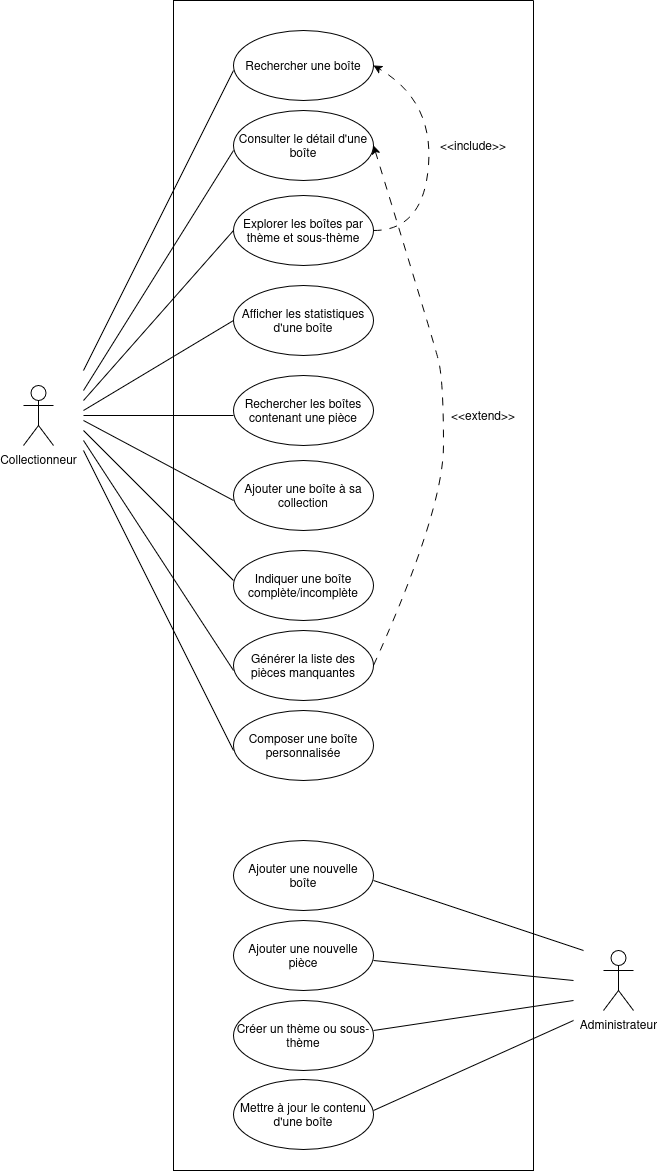

The diagram above was exported from draw.io. Its source (the exported page's mxGraphModel, read from the mxfile embedded in the PNG):
<mxGraphModel dx="1426" dy="801" grid="1" gridSize="10" guides="1" tooltips="1" connect="1" arrows="1" fold="1" page="1" pageScale="1" pageWidth="827" pageHeight="1169" math="0" shadow="0">
  <root>
    <mxCell id="0" />
    <mxCell id="1" parent="0" />
    <mxCell id="Kz7GoI-Si0rAsdFuFUkZ-3" parent="1" style="ellipse;whiteSpace=wrap;html=1;" value="Rechercher une boîte" vertex="1">
      <mxGeometry height="70" width="140" x="240" y="50" as="geometry" />
    </mxCell>
    <mxCell id="Kz7GoI-Si0rAsdFuFUkZ-4" parent="1" style="ellipse;whiteSpace=wrap;html=1;" value="Consulter le détail d'une boîte" vertex="1">
      <mxGeometry height="70" width="140" x="240" y="130" as="geometry" />
    </mxCell>
    <mxCell id="Kz7GoI-Si0rAsdFuFUkZ-5" parent="1" style="ellipse;whiteSpace=wrap;html=1;" value="Explorer les boîtes par thème et sous-thème" vertex="1">
      <mxGeometry height="70" width="140" x="240" y="215" as="geometry" />
    </mxCell>
    <mxCell id="Kz7GoI-Si0rAsdFuFUkZ-6" parent="1" style="ellipse;whiteSpace=wrap;html=1;" value="Afficher les statistiques d'une boîte" vertex="1">
      <mxGeometry height="70" width="140" x="240" y="305" as="geometry" />
    </mxCell>
    <mxCell id="Kz7GoI-Si0rAsdFuFUkZ-8" parent="1" style="ellipse;whiteSpace=wrap;html=1;" value="Rechercher les boîtes contenant une pièce" vertex="1">
      <mxGeometry height="70" width="140" x="240" y="395" as="geometry" />
    </mxCell>
    <mxCell id="Kz7GoI-Si0rAsdFuFUkZ-9" parent="1" style="ellipse;whiteSpace=wrap;html=1;" value="Ajouter une boîte à sa collection" vertex="1">
      <mxGeometry height="70" width="140" x="240" y="480" as="geometry" />
    </mxCell>
    <mxCell id="Kz7GoI-Si0rAsdFuFUkZ-10" parent="1" style="ellipse;whiteSpace=wrap;html=1;" value="Indiquer une boîte complète/incomplète" vertex="1">
      <mxGeometry height="70" width="140" x="240" y="570" as="geometry" />
    </mxCell>
    <mxCell id="Kz7GoI-Si0rAsdFuFUkZ-11" parent="1" style="ellipse;whiteSpace=wrap;html=1;" value="Générer la liste des pièces manquantes" vertex="1">
      <mxGeometry height="70" width="140" x="240" y="650" as="geometry" />
    </mxCell>
    <mxCell id="Kz7GoI-Si0rAsdFuFUkZ-12" parent="1" style="ellipse;whiteSpace=wrap;html=1;" value="Composer une boîte personnalisée" vertex="1">
      <mxGeometry height="70" width="140" x="240" y="730" as="geometry" />
    </mxCell>
    <mxCell id="Kz7GoI-Si0rAsdFuFUkZ-14" parent="1" style="shape=umlActor;verticalLabelPosition=bottom;verticalAlign=top;html=1;" value="Collectionneur" vertex="1">
      <mxGeometry height="60" width="30" x="30" y="405" as="geometry" />
    </mxCell>
    <mxCell id="Kz7GoI-Si0rAsdFuFUkZ-15" parent="1" style="ellipse;whiteSpace=wrap;html=1;" value="Ajouter une nouvelle boîte" vertex="1">
      <mxGeometry height="70" width="140" x="240" y="860" as="geometry" />
    </mxCell>
    <mxCell id="Kz7GoI-Si0rAsdFuFUkZ-16" parent="1" style="ellipse;whiteSpace=wrap;html=1;" value="Ajouter une nouvelle pièce" vertex="1">
      <mxGeometry height="70" width="140" x="240" y="940" as="geometry" />
    </mxCell>
    <mxCell id="Kz7GoI-Si0rAsdFuFUkZ-17" parent="1" style="ellipse;whiteSpace=wrap;html=1;" value="Créer un thème ou sous-thème" vertex="1">
      <mxGeometry height="70" width="140" x="240" y="1020" as="geometry" />
    </mxCell>
    <mxCell id="Kz7GoI-Si0rAsdFuFUkZ-18" parent="1" style="ellipse;whiteSpace=wrap;html=1;" value="Mettre à jour le contenu d'une boîte" vertex="1">
      <mxGeometry height="70" width="140" x="240" y="1099" as="geometry" />
    </mxCell>
    <mxCell id="Kz7GoI-Si0rAsdFuFUkZ-19" parent="1" style="shape=umlActor;verticalLabelPosition=bottom;verticalAlign=top;html=1;" value="Administrateur" vertex="1">
      <mxGeometry height="60" width="30" x="610" y="970" as="geometry" />
    </mxCell>
    <mxCell id="Kz7GoI-Si0rAsdFuFUkZ-34" parent="1" style="line;strokeWidth=1;fillColor=none;align=left;verticalAlign=middle;spacingTop=-1;spacingLeft=3;spacingRight=3;rotatable=0;labelPosition=right;points=[];portConstraint=eastwest;strokeColor=inherit;" value="" vertex="1">
      <mxGeometry height="8" width="150" x="90" y="431" as="geometry" />
    </mxCell>
    <mxCell id="Kz7GoI-Si0rAsdFuFUkZ-40" edge="1" parent="1" style="endArrow=none;html=1;rounded=0;" value="">
      <mxGeometry height="50" relative="1" width="50" as="geometry">
        <mxPoint x="90" y="430" as="sourcePoint" />
        <mxPoint x="240" y="340" as="targetPoint" />
      </mxGeometry>
    </mxCell>
    <mxCell id="Kz7GoI-Si0rAsdFuFUkZ-41" edge="1" parent="1" style="endArrow=none;html=1;rounded=0;" value="">
      <mxGeometry height="50" relative="1" width="50" as="geometry">
        <mxPoint x="90" y="440" as="sourcePoint" />
        <mxPoint x="240" y="520" as="targetPoint" />
      </mxGeometry>
    </mxCell>
    <mxCell id="Kz7GoI-Si0rAsdFuFUkZ-42" edge="1" parent="1" style="endArrow=none;html=1;rounded=0;" value="">
      <mxGeometry height="50" relative="1" width="50" as="geometry">
        <mxPoint x="90" y="450" as="sourcePoint" />
        <mxPoint x="240" y="600" as="targetPoint" />
      </mxGeometry>
    </mxCell>
    <mxCell id="Kz7GoI-Si0rAsdFuFUkZ-43" edge="1" parent="1" style="endArrow=none;html=1;rounded=0;" value="">
      <mxGeometry height="50" relative="1" width="50" as="geometry">
        <mxPoint x="90" y="460" as="sourcePoint" />
        <mxPoint x="240" y="690" as="targetPoint" />
      </mxGeometry>
    </mxCell>
    <mxCell id="Kz7GoI-Si0rAsdFuFUkZ-45" edge="1" parent="1" style="endArrow=none;html=1;rounded=0;" value="">
      <mxGeometry height="50" relative="1" width="50" as="geometry">
        <mxPoint x="90" y="470" as="sourcePoint" />
        <mxPoint x="240" y="770" as="targetPoint" />
      </mxGeometry>
    </mxCell>
    <mxCell id="Kz7GoI-Si0rAsdFuFUkZ-46" edge="1" parent="1" style="endArrow=none;html=1;rounded=0;" value="">
      <mxGeometry height="50" relative="1" width="50" as="geometry">
        <mxPoint x="90" y="420" as="sourcePoint" />
        <mxPoint x="240" y="250" as="targetPoint" />
      </mxGeometry>
    </mxCell>
    <mxCell id="Kz7GoI-Si0rAsdFuFUkZ-47" edge="1" parent="1" style="endArrow=none;html=1;rounded=0;" value="">
      <mxGeometry height="50" relative="1" width="50" as="geometry">
        <mxPoint x="90" y="410" as="sourcePoint" />
        <mxPoint x="240" y="170" as="targetPoint" />
      </mxGeometry>
    </mxCell>
    <mxCell id="Kz7GoI-Si0rAsdFuFUkZ-48" edge="1" parent="1" style="endArrow=none;html=1;rounded=0;" value="">
      <mxGeometry height="50" relative="1" width="50" as="geometry">
        <mxPoint x="90" y="390" as="sourcePoint" />
        <mxPoint x="240" y="90" as="targetPoint" />
      </mxGeometry>
    </mxCell>
    <mxCell id="Kz7GoI-Si0rAsdFuFUkZ-53" parent="1" style="swimlane;startSize=0;" value="" vertex="1">
      <mxGeometry height="1170" width="360" x="180" y="20" as="geometry" />
    </mxCell>
    <mxCell id="Kz7GoI-Si0rAsdFuFUkZ-58" edge="1" parent="Kz7GoI-Si0rAsdFuFUkZ-53" style="curved=1;endArrow=classic;html=1;rounded=0;entryX=1;entryY=0.5;entryDx=0;entryDy=0;dashed=1;dashPattern=8 8;" target="Kz7GoI-Si0rAsdFuFUkZ-3" value="">
      <mxGeometry height="50" relative="1" width="50" as="geometry">
        <Array as="points">
          <mxPoint x="250" y="230" />
          <mxPoint x="260" y="100" />
        </Array>
        <mxPoint x="200" y="230" as="sourcePoint" />
        <mxPoint x="250" y="180" as="targetPoint" />
      </mxGeometry>
    </mxCell>
    <mxCell id="Kz7GoI-Si0rAsdFuFUkZ-59" parent="Kz7GoI-Si0rAsdFuFUkZ-53" style="text;html=1;whiteSpace=wrap;strokeColor=none;fillColor=none;align=center;verticalAlign=middle;rounded=0;" value="&amp;lt;&amp;lt;include&amp;gt;&amp;gt;" vertex="1">
      <mxGeometry height="30" width="60" x="270" y="130" as="geometry" />
    </mxCell>
    <mxCell id="Kz7GoI-Si0rAsdFuFUkZ-60" parent="Kz7GoI-Si0rAsdFuFUkZ-53" style="text;html=1;whiteSpace=wrap;strokeColor=none;fillColor=none;align=center;verticalAlign=middle;rounded=0;" value="&amp;lt;&amp;lt;extend&amp;gt;&amp;gt;" vertex="1">
      <mxGeometry height="30" width="60" x="280" y="400" as="geometry" />
    </mxCell>
    <mxCell id="Kz7GoI-Si0rAsdFuFUkZ-62" edge="1" parent="Kz7GoI-Si0rAsdFuFUkZ-53" style="endArrow=none;html=1;rounded=0;" value="">
      <mxGeometry height="50" relative="1" width="50" as="geometry">
        <mxPoint x="200" y="880" as="sourcePoint" />
        <mxPoint x="410" y="950" as="targetPoint" />
      </mxGeometry>
    </mxCell>
    <mxCell id="Kz7GoI-Si0rAsdFuFUkZ-63" edge="1" parent="Kz7GoI-Si0rAsdFuFUkZ-53" style="endArrow=none;html=1;rounded=0;" value="">
      <mxGeometry height="50" relative="1" width="50" as="geometry">
        <mxPoint x="200" y="960" as="sourcePoint" />
        <mxPoint x="400" y="980" as="targetPoint" />
      </mxGeometry>
    </mxCell>
    <mxCell id="Kz7GoI-Si0rAsdFuFUkZ-64" edge="1" parent="Kz7GoI-Si0rAsdFuFUkZ-53" style="endArrow=none;html=1;rounded=0;" value="">
      <mxGeometry height="50" relative="1" width="50" as="geometry">
        <mxPoint x="200" y="1030" as="sourcePoint" />
        <mxPoint x="400" y="1000" as="targetPoint" />
      </mxGeometry>
    </mxCell>
    <mxCell id="Kz7GoI-Si0rAsdFuFUkZ-65" edge="1" parent="Kz7GoI-Si0rAsdFuFUkZ-53" style="endArrow=none;html=1;rounded=0;" value="">
      <mxGeometry height="50" relative="1" width="50" as="geometry">
        <mxPoint x="200" y="1110" as="sourcePoint" />
        <mxPoint x="400" y="1020" as="targetPoint" />
      </mxGeometry>
    </mxCell>
    <mxCell id="Kz7GoI-Si0rAsdFuFUkZ-57" edge="1" parent="1" source="Kz7GoI-Si0rAsdFuFUkZ-11" style="curved=1;endArrow=classic;html=1;rounded=0;exitX=1;exitY=0.5;exitDx=0;exitDy=0;entryX=1;entryY=0.5;entryDx=0;entryDy=0;dashed=1;dashPattern=8 8;" target="Kz7GoI-Si0rAsdFuFUkZ-4" value="">
      <mxGeometry height="50" relative="1" width="50" as="geometry">
        <Array as="points">
          <mxPoint x="450" y="530" />
          <mxPoint x="450" y="400" />
          <mxPoint x="440" y="360" />
        </Array>
        <mxPoint x="400" y="530" as="sourcePoint" />
        <mxPoint x="450" y="480" as="targetPoint" />
      </mxGeometry>
    </mxCell>
  </root>
</mxGraphModel>